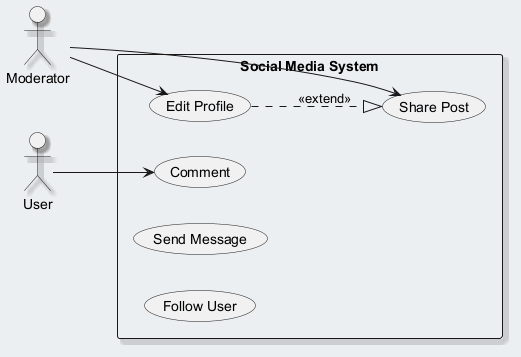

The diagram above was rendered by PlantUML. Its source (embedded in the PNG):
@startuml
skinparam backgroundColor #ECEFF1
skinparam classBackgroundColor #FFFFFF
skinparam classBorderColor #455A64
skinparam shadowing true
left to right direction
actor "Moderator" as Moderator
actor "User" as User
rectangle "Social Media System" {
  usecase "Comment" as UC_Comment
  usecase "Share Post" as UC_SharePost
  usecase "Edit Profile" as UC_EditProfile
  usecase "Send Message" as UC_SendMessage
  usecase "Follow User" as UC_FollowUser
}
Moderator --> UC_SharePost
Moderator --> UC_EditProfile
User --> UC_Comment
UC_EditProfile ..|> UC_SharePost : <<extend>>
@enduml